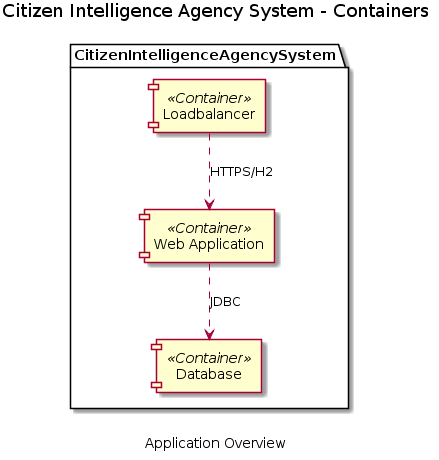

The diagram above was rendered by PlantUML. Its source (embedded in the PNG):
@startuml
title Citizen Intelligence Agency System - Containers
caption Application Overview
package CitizenIntelligenceAgencySystem {
  component "Database" <<Container>> as 99
  component "Loadbalancer" <<Container>> as 8
  component "Web Application" <<Container>> as 9
}
8 ..> 9 : HTTPS/H2
9 ..> 99 : JDBC
@enduml